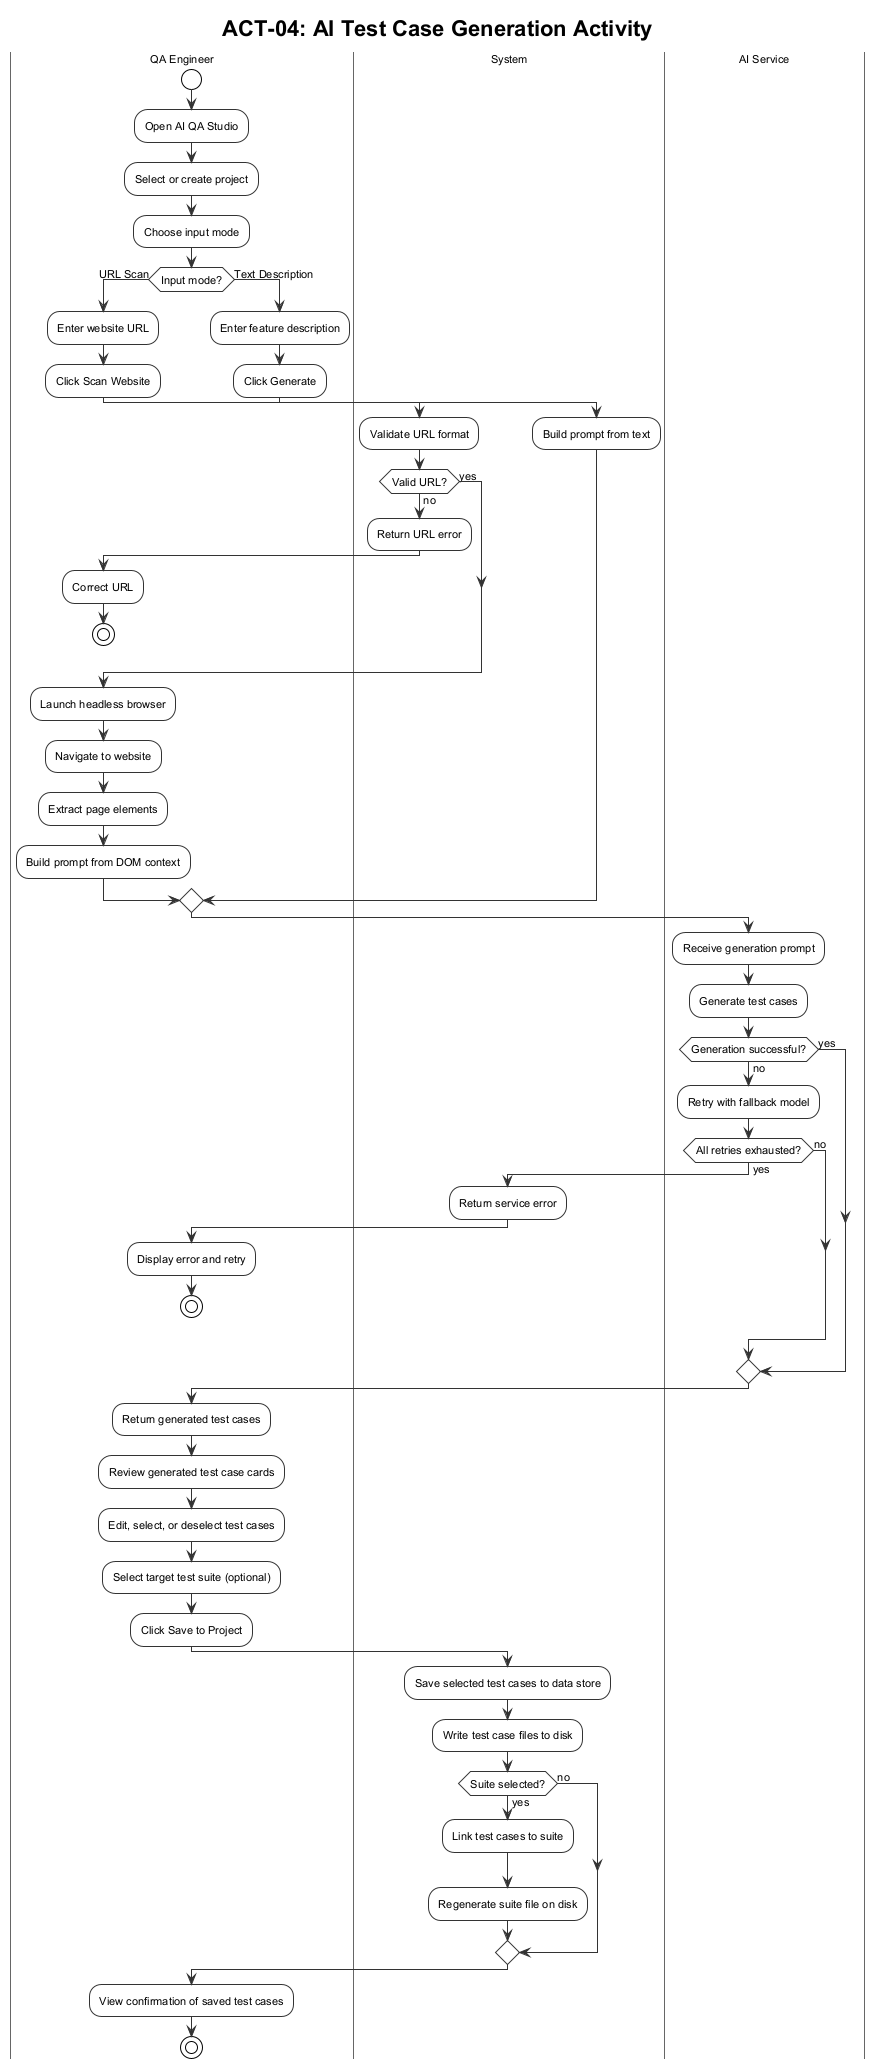

The diagram above was rendered by PlantUML. Its source (embedded in the PNG):
@startuml ACT_04_AI_Generate_Test_Cases
!theme plain
skinparam handwritten false
skinparam shadowing false
skinparam ArrowColor #333333
skinparam ActivityBorderColor #333333
skinparam ActivityBackgroundColor #FFFFFF
skinparam ActivityDiamondBorderColor #333333
skinparam ActivityDiamondBackgroundColor #FFFFFF
skinparam swimlaneBorderColor #666666
skinparam defaultFontSize 11
skinparam defaultFontName Arial

title ACT-04: AI Test Case Generation Activity

|QA Engineer|
start
:Open AI QA Studio;
:Select or create project;
:Choose input mode;

if (Input mode?) then (URL Scan)
  :Enter website URL;
  :Click Scan Website;

  |System|
  :Validate URL format;

  if (Valid URL?) then (no)
    :Return URL error;
    |QA Engineer|
    :Correct URL;
    stop
  else (yes)
  endif

  :Launch headless browser;
  :Navigate to website;
  :Extract page elements;
  :Build prompt from DOM context;

else (Text Description)
  |QA Engineer|
  :Enter feature description;
  :Click Generate;

  |System|
  :Build prompt from text;
endif

|AI Service|
:Receive generation prompt;
:Generate test cases;

if (Generation successful?) then (no)
  :Retry with fallback model;

  if (All retries exhausted?) then (yes)
    |System|
    :Return service error;
    |QA Engineer|
    :Display error and retry;
    stop
  else (no)
  endif
else (yes)
endif

:Return generated test cases;

|QA Engineer|
:Review generated test case cards;
:Edit, select, or deselect test cases;
:Select target test suite (optional);
:Click Save to Project;

|System|
:Save selected test cases to data store;
:Write test case files to disk;

if (Suite selected?) then (yes)
  :Link test cases to suite;
  :Regenerate suite file on disk;
else (no)
endif

|QA Engineer|
:View confirmation of saved test cases;
stop

@enduml